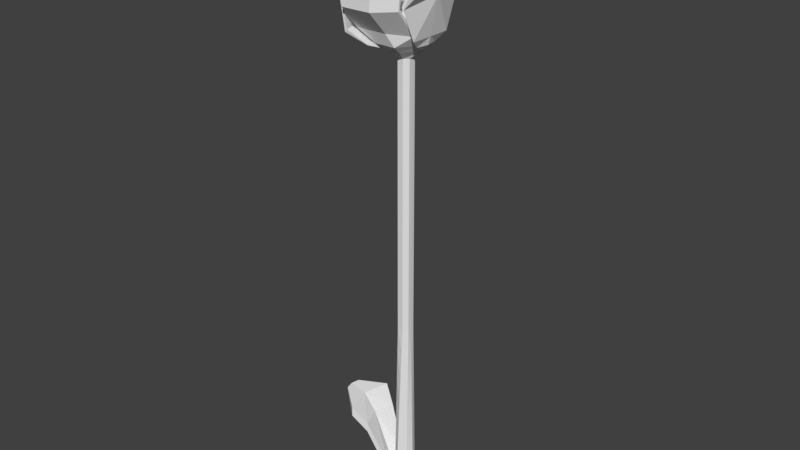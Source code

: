 # Source: tuluo002.blend  (saved by Blender 2.79.0; exported with 4.5.12 LTS)
import bpy
from mathutils import Matrix  # noqa: F401  (used for matrix-valued properties, if any)

bpy.ops.wm.read_factory_settings(use_empty=True)
scene = bpy.context.scene
scene.name = 'Scene'

# ---- collections
col_collection_1 = bpy.data.collections.new('Collection 1'); scene.collection.children.link(col_collection_1)

# ---- world
world_world = bpy.data.worlds.new('World'); scene.world = world_world
world_world.color = (0.05088, 0.05088, 0.05088)
world_world.use_sun_shadow = False
world_world.sun_shadow_jitter_overblur = 0.0
world_world.cycles.sampling_method = 'MANUAL'

# ---- meshes
me_cube_001 = bpy.data.meshes.new('Cube.001')
me_cube_001.from_pydata([(-0.08227, -0.07803, -0.01054), (-0.03294, -0.08222, 1.989), (0.08226, -0.07803, -0.01054), (0.07553, -0.03963, 1.989), (-0.1163, 0.0, -0.01054), (-0.0767, 0.0, 1.989), (0.1163, 0.0, -0.01054), (0.0767, 0.0, 1.989), (-4.051e-08, -0.152, -0.01054), (0.03012, -0.08339, 1.989), (0.2626, 0.0, 5.194), (-3.087e-08, 0.0, -0.01054), (0.2047, 0.0, 5.074), (0.2014, 0.0, 5.074), (0.07364, -0.1869, 5.074), (-0.1038, -0.1815, 5.074), (-0.227, 0.0, 5.074), (0.2036, 0.0, 5.336), (0.2582, 0.0, 5.194), (0.08977, -0.259, 5.194), (-0.1442, -0.2519, 5.194), (-0.3065, 0.0, 5.194), (0.01445, -0.02332, 5.455), (0.2003, 0.0, 5.336), (0.07332, -0.1916, 5.336), (-0.103, -0.1863, 5.336), (-0.2253, 0.0, 5.336), (-0.01952, -0.05002, 5.878), (-0.011, 0.0, 5.59), (-0.001249, -0.01916, 5.59), (-0.1308, 0.0, 5.426), (0.0273, 0.0, 5.455), (0.1328, 0.0, 5.426), (-0.003394, -0.02278, 5.455), (0.05415, -0.1045, 5.426), (-0.055, -0.1011, 5.426), (-0.01578, 0.0, 5.455), (0.02292, 0.0, 5.59), (0.009909, 0.0, 5.939), (0.01377, -0.02518, 5.939), (-0.002507, -0.02468, 5.939), (0.004056, 0.0, 5.939), (-0.007669, -0.03375, 5.951), (0.03604, 0.0, 5.951), (-0.0138, 0.0, 5.939), (-0.05116, 0.0, 5.935), (0.02667, -0.05204, 5.935), (0.05975, 0.0, 5.935), (-0.02919, -0.06379, 5.911), (-0.0253, 0.0, 5.951), (0.08001, 0.0, 5.911), (0.01774, -0.03452, 5.951), (-0.01927, -0.05064, 5.935), (0.01581, 0.0, 5.939), (-0.0517, 0.0, 5.878), (0.02685, -0.05143, 5.878), (0.03429, -0.06572, 5.911), (0.04375, 0.0, 5.859), (-0.0337, 0.0, 5.859), (0.02549, 0.0, 5.939), (0.06025, 0.0, 5.878), (0.0008198, 0.0, 5.939), (0.02292, 0.0, 5.853), (-0.01144, -0.03753, 5.859), (0.02064, -0.03851, 5.859), (-0.07324, 0.0, 5.911), (0.0128, -0.01959, 5.694), (-0.001249, -0.01916, 5.853), (-0.011, 0.0, 5.853), (0.0128, -0.01959, 5.853), (0.0128, -0.01959, 5.59), (-0.001249, -0.01916, 5.694), (0.02292, 0.0, 5.694), (-0.011, 0.0, 5.694), (-0.1038, -0.1815, 5.048), (-0.227, 0.0, 5.048), (0.2014, 0.0, 5.048), (0.07364, -0.1869, 5.048), (0.2047, 0.0, 5.048), (0.2631, 0.0, 5.142), (0.2356, -0.1343, 5.142), (0.2356, -0.1343, 5.116), (0.2631, 0.0, 5.116), (0.2876, 0.0, 5.237), (0.283, -0.2384, 5.237), (0.283, -0.2384, 5.2), (0.2876, 0.0, 5.2), (0.364, 0.0, 5.639), (0.2645, -0.377, 5.548), (0.278, -0.377, 5.518), (0.3774, 0.0, 5.609), (0.8754, 0.0, 6.33), (0.4649, -0.3334, 5.969), (0.4783, -0.3334, 5.938), (0.8889, 0.0, 6.3), (-0.1803, -0.3324, 5.104), (-0.1803, -0.3324, 5.131), (-0.3034, 0.0, 5.131), (-0.3034, 0.0, 5.104), (-0.3542, -0.4408, 5.22), (-0.3282, -0.4408, 5.247), (-0.4773, 0.0, 5.247), (-0.4773, 0.0, 5.22), (-0.3892, -0.4697, 5.586), (-0.3605, -0.4697, 5.612), (-0.4836, 0.0, 5.612), (-0.5124, 0.0, 5.586), (-0.9105, -0.3176, 6.289), (-0.9105, -0.3176, 6.316), (-1.034, 0.0, 6.316), (-1.034, 0.0, 6.289), (-0.1377, -0.2776, 5.121), (-0.1377, -0.2776, 5.148), (0.09669, -0.283, 5.148), (0.2245, -0.08132, 5.148), (0.2245, -0.08132, 5.121), (0.09669, -0.283, 5.121), (-0.3035, -0.3347, 5.251), (-0.3035, -0.3151, 5.269), (0.0386, -0.3186, 5.273), (0.2606, -0.1841, 5.257), (0.2606, -0.2038, 5.239), (0.0386, -0.3383, 5.255), (-0.2968, -0.5423, 5.488), (-0.2968, -0.5227, 5.506), (0.03056, -0.5262, 5.51), (0.2663, -0.4066, 5.534), (0.2663, -0.4263, 5.516), (0.03056, -0.5459, 5.492), (-0.2583, -0.5264, 6.117), (-0.2583, -0.5068, 6.134), (0.06907, -0.5104, 6.138), (0.3048, -0.3907, 6.162), (0.3048, -0.4104, 6.144), (0.06907, -0.53, 6.121), (-0.0769, -0.8872, 6.328), (-0.0769, -0.8787, 6.336), (0.06399, -0.8803, 6.338), (0.1655, -0.8288, 6.348), (0.1655, -0.8372, 6.34), (0.06399, -0.8887, 6.33), (-0.0767, 0.0, 4.954), (0.03012, -0.08338, 4.954), (-0.03294, -0.08222, 4.954), (0.07553, -0.03962, 4.954), (0.0767, 0.0, 4.954), (-0.08101, -0.07814, 0.04018), (0.08209, -0.07706, 0.04018), (0.1153, 0.0, 0.04018), (-0.1153, 0.0, 0.04018), (0.0007637, -0.1503, 0.04018), (-0.2091, 0.0, 0.06689), (-0.1334, -0.1332, 0.06689), (-0.2069, 0.0, 0.1797), (-0.1306, -0.1335, 0.1797), (-0.4382, 0.0, 0.5829), (-0.3624, -0.2188, 0.5829), (-0.436, 0.0, 0.6957), (-0.3597, -0.2191, 0.6957), (-0.5902, 0.0, 0.7693), (-0.5144, -0.2951, 0.7693), (-0.5879, 0.0, 0.8821), (-0.5116, -0.2953, 0.8821), (-0.7827, 0.0, 0.8965), (-0.7621, -0.0916, 0.8965), (-0.7821, 0.0, 0.9272), (-0.7613, -0.09162, 0.9272), (-0.0767, 0.0, 4.583), (-0.0767, 0.0, 4.159), (-0.0767, 0.0, 3.736), (-0.0767, 0.0, 3.312), (-0.0767, 0.0, 2.889), (-0.0767, 0.0, 2.465), (0.03012, -0.08338, 4.583), (0.03012, -0.08339, 4.159), (0.03012, -0.08339, 3.736), (0.03012, -0.08339, 3.312), (0.03012, -0.08339, 2.889), (0.03012, -0.08339, 2.465), (-0.03294, -0.08222, 2.465), (-0.03294, -0.08222, 2.889), (-0.03294, -0.08222, 3.312), (-0.03294, -0.08222, 3.736), (-0.03294, -0.08222, 4.159), (-0.03294, -0.08222, 4.583), (0.07553, -0.03963, 2.465), (0.07553, -0.03963, 2.889), (0.07553, -0.03963, 3.312), (0.07553, -0.03963, 3.736), (0.07553, -0.03962, 4.159), (0.07553, -0.03962, 4.583), (0.0767, 0.0, 2.465), (0.0767, 0.0, 2.889), (0.0767, 0.0, 3.312), (0.0767, 0.0, 3.736), (0.0767, 0.0, 4.159), (0.0767, 0.0, 4.583), (-0.07178, -0.07892, 0.4145), (-0.06377, -0.0796, 0.7394), (-0.05576, -0.08028, 1.064), (-0.04775, -0.08096, 1.389), (-0.03973, -0.08164, 1.714), (0.07646, -0.04492, 1.714), (0.07755, -0.05115, 1.389), (0.07865, -0.05739, 1.064), (0.07974, -0.06363, 0.7394), (0.08083, -0.06987, 0.4145), (0.08216, 0.0, 1.714), (0.0886, 0.0, 1.389), (0.09504, 0.0, 1.064), (0.1015, 0.0, 0.7394), (0.1079, 0.0, 0.4145), (-0.08216, 0.0, 1.714), (-0.0886, 0.0, 1.389), (-0.09504, 0.0, 1.064), (-0.1015, 0.0, 0.7394), (-0.1079, 0.0, 0.4145), (0.02597, -0.09284, 1.714), (0.02108, -0.104, 1.389), (0.01618, -0.1151, 1.064), (0.01129, -0.1263, 0.7394), (0.0064, -0.1374, 0.4145)], [], [(207, 7, 3, 202), (217, 9, 1, 201), (11, 6, 2, 8), (77, 76, 115, 116), (201, 1, 5, 212), (15, 16, 97, 96), (4, 11, 8, 0), (202, 3, 9, 217), (13, 12, 10, 18), (16, 15, 20, 21), (12, 13, 80, 79), (15, 74, 111, 112), (21, 20, 25, 26), (19, 18, 23, 24), (15, 14, 19, 20), (14, 13, 18, 19), (26, 25, 35, 30), (24, 23, 32, 34), (20, 19, 24, 25), (18, 10, 17, 23), (36, 33, 29, 28), (25, 24, 34, 35), (22, 31, 37, 70), (35, 34, 22, 33), (30, 35, 33, 36), (34, 32, 31, 22), (33, 22, 70, 29), (53, 38, 39, 59), (41, 61, 44, 40), (38, 41, 40, 39), (49, 42, 40, 44), (51, 43, 59, 39), (42, 51, 39, 40), (46, 47, 43, 51), (52, 46, 51, 42), (45, 52, 42, 49), (56, 50, 47, 46), (65, 48, 52, 45), (48, 56, 46, 52), (55, 60, 50, 56), (27, 55, 56, 48), (54, 27, 48, 65), (63, 64, 55, 27), (64, 57, 60, 55), (58, 63, 27, 54), (68, 67, 63, 58), (69, 62, 57, 64), (67, 69, 64, 63), (73, 71, 67, 68), (66, 72, 62, 69), (71, 66, 69, 67), (28, 29, 71, 73), (70, 37, 72, 66), (29, 70, 66, 71), (143, 142, 77, 74), (144, 145, 78, 76), (141, 143, 74, 75), (142, 144, 76, 77), (81, 82, 86, 85), (13, 76, 81, 80), (76, 78, 82, 81), (85, 86, 90, 89), (80, 81, 85, 84), (79, 80, 84, 83), (87, 88, 92, 91), (84, 85, 89, 88), (83, 84, 88, 87), (93, 94, 91, 92), (89, 90, 94, 93), (88, 89, 93, 92), (98, 95, 99, 102), (74, 15, 96, 95), (75, 74, 95, 98), (100, 101, 105, 104), (96, 97, 101, 100), (95, 96, 100, 99), (106, 103, 107, 110), (99, 100, 104, 103), (102, 99, 103, 106), (110, 107, 108, 109), (104, 105, 109, 108), (103, 104, 108, 107), (111, 116, 122, 117), (114, 113, 119, 120), (76, 13, 114, 115), (14, 15, 112, 113), (74, 77, 116, 111), (13, 14, 113, 114), (122, 121, 127, 128), (119, 118, 124, 125), (115, 114, 120, 121), (113, 112, 118, 119), (112, 111, 117, 118), (116, 115, 121, 122), (123, 128, 134, 129), (124, 123, 129, 130), (120, 119, 125, 126), (118, 117, 123, 124), (117, 122, 128, 123), (121, 120, 126, 127), (132, 131, 137, 138), (134, 133, 139, 140), (127, 126, 132, 133), (125, 124, 130, 131), (128, 127, 133, 134), (126, 125, 131, 132), (140, 139, 138, 137), (135, 140, 137, 136), (130, 129, 135, 136), (129, 134, 140, 135), (133, 132, 138, 139), (131, 130, 136, 137), (173, 190, 144, 142), (167, 184, 143, 141), (190, 196, 145, 144), (184, 173, 142, 143), (2, 147, 150, 8), (146, 149, 153, 154), (8, 150, 146, 0), (6, 148, 147, 2), (154, 153, 157, 158), (0, 146, 154, 152), (4, 0, 152, 151), (158, 157, 161, 162), (152, 154, 158, 156), (151, 152, 156, 155), (159, 160, 164, 163), (156, 158, 162, 160), (155, 156, 160, 159), (164, 166, 165, 163), (162, 161, 165, 166), (160, 162, 166, 164), (1, 9, 178, 179), (179, 178, 177, 180), (180, 177, 176, 181), (181, 176, 175, 182), (182, 175, 174, 183), (183, 174, 173, 184), (3, 7, 191, 185), (185, 191, 192, 186), (186, 192, 193, 187), (187, 193, 194, 188), (188, 194, 195, 189), (189, 195, 196, 190), (5, 1, 179, 172), (172, 179, 180, 171), (171, 180, 181, 170), (170, 181, 182, 169), (169, 182, 183, 168), (168, 183, 184, 167), (9, 3, 185, 178), (178, 185, 186, 177), (177, 186, 187, 176), (176, 187, 188, 175), (175, 188, 189, 174), (174, 189, 190, 173), (147, 206, 221, 150), (206, 205, 220, 221), (205, 204, 219, 220), (204, 203, 218, 219), (203, 202, 217, 218), (146, 197, 216, 149), (197, 198, 215, 216), (198, 199, 214, 215), (199, 200, 213, 214), (200, 201, 212, 213), (150, 221, 197, 146), (221, 220, 198, 197), (220, 219, 199, 198), (219, 218, 200, 199), (218, 217, 201, 200), (148, 211, 206, 147), (211, 210, 205, 206), (210, 209, 204, 205), (209, 208, 203, 204), (208, 207, 202, 203)])
_uv = me_cube_001.uv_layers.new(name='UVMap')
_uv.uv.foreach_set('vector', [0.4289, 0.3464, 0.4287, 0.4017, 0.4196, 0.4028, 0.4176, 0.3475, 0.9777, 0.923, 0.9748, 0.8676, 0.9877, 0.8695, 0.9888, 0.9252, 0.7128, 0.5253, 0.6901, 0.5194, 0.6967, 0.5059, 0.7128, 0.4957, 0.167, 0.0234, 0.2356, 0.02288, 0.2217, 0.04034, 0.1497, 0.04122, 0.7935, 0.2905, 0.7958, 0.3349, 0.7674, 0.3361, 0.7654, 0.2916, 0.6769, 0.0, 0.74, 0.01326, 0.7438, 0.03191, 0.6366, 0.02026, 0.7531, 0.01339, 0.7671, 0.0, 0.8099, 0.007052, 0.7792, 0.01309, 0.4176, 0.3475, 0.4196, 0.4028, 0.4003, 0.4029, 0.3963, 0.3475, 0.1262, 0.5499, 0.1264, 0.5495, 0.1653, 0.5422, 0.1651, 0.5428, 0.5274, 0.4632, 0.5264, 0.4186, 0.569, 0.4114, 0.569, 0.4725, 0.5272, 0.5128, 0.5264, 0.5129, 0.5475, 0.4893, 0.5537, 0.5145, 0.07668, 0.5271, 0.07585, 0.5325, 0.0586, 0.5153, 0.05943, 0.5099, 0.6924, 0.6148, 0.6083, 0.5901, 0.6346, 0.5656, 0.6969, 0.5843, 0.1655, 0.6053, 0.1651, 0.5428, 0.2047, 0.5517, 0.2048, 0.5983, 0.7384, 0.5384, 0.7384, 0.563, 0.6969, 0.5604, 0.6969, 0.528, 0.1262, 0.5959, 0.1262, 0.5499, 0.1651, 0.5428, 0.1655, 0.6053, 0.6969, 0.5843, 0.6346, 0.5656, 0.6624, 0.5461, 0.6969, 0.5577, 0.5791, 0.5573, 0.5264, 0.5573, 0.5422, 0.5367, 0.5711, 0.5355, 0.6083, 0.5901, 0.5907, 0.5514, 0.6213, 0.5364, 0.6346, 0.5656, 0.1651, 0.5428, 0.1653, 0.5422, 0.2048, 0.5512, 0.2047, 0.5517, 0.7132, 0.4952, 0.7053, 0.4957, 0.7042, 0.4741, 0.7107, 0.4737, 0.6346, 0.5656, 0.6213, 0.5364, 0.6542, 0.528, 0.6624, 0.5461, 0.7022, 0.4139, 0.6943, 0.4139, 0.6972, 0.387, 0.7037, 0.3869, 0.6624, 0.5461, 0.6542, 0.528, 0.6825, 0.5303, 0.6838, 0.5333, 0.6969, 0.5577, 0.6624, 0.5461, 0.6838, 0.5333, 0.6913, 0.5351, 0.5711, 0.5355, 0.5422, 0.5367, 0.5491, 0.5189, 0.5555, 0.5192, 0.7398, 0.3968, 0.7362, 0.3963, 0.7361, 0.3693, 0.739, 0.3697, 0.5724, 0.3804, 0.5709, 0.3806, 0.5723, 0.3755, 0.5749, 0.3801, 0.577, 0.3822, 0.5777, 0.3819, 0.5809, 0.3806, 0.5809, 0.3861, 0.5757, 0.3827, 0.577, 0.3822, 0.5809, 0.3861, 0.5774, 0.3877, 0.5757, 0.3806, 0.5757, 0.3883, 0.5712, 0.3872, 0.5709, 0.3816, 0.5755, 0.3743, 0.5796, 0.3806, 0.5749, 0.3801, 0.5723, 0.3755, 0.5787, 0.3696, 0.5787, 0.3647, 0.5826, 0.3649, 0.5826, 0.368, 0.5787, 0.3647, 0.5787, 0.3743, 0.5709, 0.3724, 0.5716, 0.3661, 0.5814, 0.4264, 0.5726, 0.4317, 0.569, 0.4278, 0.5739, 0.4249, 0.5808, 0.4141, 0.5814, 0.4264, 0.5739, 0.4249, 0.5727, 0.4171, 0.7144, 0.3206, 0.6901, 0.3203, 0.6946, 0.3162, 0.7132, 0.3163, 0.5898, 0.4114, 0.5898, 0.4273, 0.5814, 0.4264, 0.5808, 0.4141, 0.5898, 0.4273, 0.5776, 0.4347, 0.5726, 0.4317, 0.5814, 0.4264, 0.7122, 0.3277, 0.6937, 0.3275, 0.6901, 0.3203, 0.7144, 0.3206, 0.5737, 0.3575, 0.5833, 0.3575, 0.584, 0.3647, 0.5709, 0.3647, 0.7112, 0.4217, 0.6934, 0.4236, 0.6901, 0.4166, 0.7132, 0.4139, 0.5768, 0.353, 0.5834, 0.353, 0.5833, 0.3575, 0.5737, 0.3575, 0.7103, 0.3321, 0.6968, 0.332, 0.6937, 0.3275, 0.7122, 0.3277, 0.7095, 0.427, 0.6963, 0.4282, 0.6934, 0.4236, 0.7112, 0.4217, 0.707, 0.4306, 0.7004, 0.431, 0.6963, 0.4282, 0.7095, 0.427, 0.7075, 0.3339, 0.701, 0.3339, 0.6968, 0.332, 0.7103, 0.3321, 0.7004, 0.431, 0.6987, 0.4327, 0.6924, 0.432, 0.6963, 0.4282, 0.7092, 0.4566, 0.7027, 0.457, 0.7004, 0.431, 0.707, 0.4306, 0.7052, 0.3659, 0.6987, 0.3659, 0.701, 0.3339, 0.7075, 0.3339, 0.7393, 0.3487, 0.7365, 0.3482, 0.737, 0.3162, 0.7398, 0.3166, 0.7107, 0.4737, 0.7042, 0.4741, 0.7027, 0.457, 0.7092, 0.4566, 0.7037, 0.3869, 0.6972, 0.387, 0.6987, 0.3659, 0.7052, 0.3659, 0.739, 0.3697, 0.7361, 0.3693, 0.7365, 0.3482, 0.7393, 0.3487, 0.5397, 0.345, 0.5337, 0.353, 0.4955, 0.342, 0.5129, 0.3195, 0.201, 0.0009365, 0.2102, 0.0, 0.2363, 0.02298, 0.2356, 0.02288, 0.5674, 0.3405, 0.5397, 0.345, 0.5129, 0.3195, 0.5764, 0.3063, 0.1817, 0.0005655, 0.201, 0.0009365, 0.2356, 0.02288, 0.167, 0.0234, 0.2121, 0.0409, 0.248, 0.03847, 0.2527, 0.05623, 0.198, 0.06194, 0.9017, 0.4557, 0.9042, 0.4517, 0.9345, 0.4756, 0.9319, 0.4795, 0.2356, 0.02288, 0.2363, 0.02298, 0.248, 0.03847, 0.2121, 0.0409, 0.198, 0.06194, 0.2527, 0.05623, 0.2691, 0.1415, 0.164, 0.1292, 0.9319, 0.4795, 0.9345, 0.4756, 0.9586, 0.4974, 0.955, 0.503, 0.5537, 0.5145, 0.5475, 0.4893, 0.5766, 0.4725, 0.5766, 0.5189, 0.43, 0.3994, 0.5264, 0.353, 0.5264, 0.4395, 0.4719, 0.5655, 0.955, 0.503, 0.9586, 0.4974, 0.9586, 0.5622, 0.9533, 0.5677, 0.9015, 0.474, 0.955, 0.503, 0.9533, 0.5677, 0.8765, 0.529, 0.2132, 0.2192, 0.3716, 0.2969, 0.3687, 0.3026, 0.2103, 0.2248, 0.164, 0.1292, 0.2691, 0.1415, 0.3716, 0.2969, 0.2132, 0.2192, 0.1611, 0.1349, 0.164, 0.1292, 0.2132, 0.2192, 0.2103, 0.2248, 0.5806, 0.2875, 0.4734, 0.2987, 0.4522, 0.2565, 0.5907, 0.2468, 0.8797, 0.0, 0.8837, 0.004597, 0.8505, 0.03275, 0.8465, 0.02815, 0.5764, 0.3063, 0.5129, 0.3195, 0.4734, 0.2987, 0.5806, 0.2875, 0.6121, 0.05868, 0.7531, 0.07237, 0.7381, 0.1331, 0.5907, 0.1229, 0.6366, 0.02026, 0.7438, 0.03191, 0.7531, 0.07237, 0.6121, 0.05868, 0.8465, 0.02815, 0.8505, 0.03275, 0.8191, 0.07031, 0.8099, 0.06687, 0.5769, 0.1835, 0.43, 0.1929, 0.4878, 0.01564, 0.5907, 0.004237, 0.8099, 0.06687, 0.8191, 0.07031, 0.8626, 0.1384, 0.8529, 0.135, 0.5907, 0.2468, 0.4522, 0.2565, 0.43, 0.1929, 0.5769, 0.1835, 0.5907, 0.004237, 0.4878, 0.01564, 0.4866, 0.0114, 0.5895, 0.0, 0.5907, 0.1229, 0.7381, 0.1331, 0.7531, 0.3162, 0.6502, 0.3044, 0.8529, 0.135, 0.8626, 0.1384, 0.8837, 0.2704, 0.8797, 0.2658, 0.5269, 0.3857, 0.5264, 0.353, 0.5709, 0.3629, 0.5709, 0.4114, 0.6893, 0.528, 0.6316, 0.5251, 0.6123, 0.4988, 0.6901, 0.5043, 0.8738, 0.2704, 0.8765, 0.2744, 0.8609, 0.2934, 0.8582, 0.2894, 0.7147, 0.5006, 0.7144, 0.4763, 0.7511, 0.469, 0.7511, 0.5011, 0.5129, 0.3195, 0.4955, 0.342, 0.4622, 0.3319, 0.4847, 0.3022, 0.743, 0.4247, 0.743, 0.463, 0.7144, 0.469, 0.7168, 0.4283, 0.1245, 0.06776, 0.2009, 0.0683, 0.1505, 0.1297, 0.07477, 0.1203, 0.1098, 0.4864, 0.01183, 0.4818, 0.0, 0.4298, 0.09376, 0.4342, 0.8582, 0.2894, 0.8609, 0.2934, 0.8416, 0.3196, 0.8352, 0.3192, 0.1262, 0.5135, 0.05943, 0.5099, 0.01183, 0.4818, 0.1098, 0.4864, 0.05943, 0.5099, 0.0586, 0.5153, 0.009271, 0.485, 0.01183, 0.4818, 0.1497, 0.04122, 0.2217, 0.04034, 0.2009, 0.0683, 0.1245, 0.06776, 0.95, 0.1408, 0.8837, 0.1275, 0.8837, 0.0, 0.95, 0.01326, 0.9368, 0.3647, 0.9307, 0.3656, 0.9687, 0.2713, 0.9748, 0.2704, 0.6901, 0.5043, 0.6123, 0.4988, 0.5907, 0.4475, 0.6713, 0.4446, 0.9748, 0.4218, 0.9687, 0.4227, 0.9307, 0.3656, 0.9368, 0.3647, 0.9687, 0.4227, 0.912, 0.4517, 0.8765, 0.3933, 0.9307, 0.3656, 0.8352, 0.3192, 0.8416, 0.3196, 0.8163, 0.3874, 0.8099, 0.387, 0.2985, 0.5347, 0.366, 0.5359, 0.3638, 0.6016, 0.3347, 0.601, 0.08298, 0.2477, 0.1587, 0.2571, 0.03261, 0.3026, 0.0, 0.2985, 0.8099, 0.387, 0.8163, 0.3874, 0.8765, 0.4784, 0.8701, 0.478, 0.09376, 0.4342, 0.0, 0.4298, 0.03244, 0.3026, 0.1262, 0.3069, 0.07477, 0.1203, 0.1505, 0.1297, 0.1587, 0.2571, 0.08298, 0.2477, 0.6713, 0.4446, 0.5907, 0.4475, 0.6095, 0.319, 0.6901, 0.3162, 0.366, 0.6032, 0.337, 0.6027, 0.3347, 0.601, 0.3638, 0.6016, 0.7144, 0.3372, 0.733, 0.3162, 0.7361, 0.3169, 0.7175, 0.3379, 0.7361, 0.4247, 0.7288, 0.4229, 0.7144, 0.3372, 0.7175, 0.3379, 0.06824, 0.6178, 0.0, 0.6178, 0.001854, 0.5325, 0.03123, 0.5325, 0.8701, 0.478, 0.8765, 0.4784, 0.8163, 0.5682, 0.8135, 0.5681, 0.2985, 0.621, 0.2331, 0.621, 0.2697, 0.5347, 0.2979, 0.5347, 0.4094, 0.9252, 0.4287, 0.9252, 0.43, 1.0, 0.4107, 1.0, 0.7797, 0.7604, 0.8081, 0.7592, 0.8099, 0.82, 0.7815, 0.8212, 0.9888, 0.7036, 1.0, 0.7017, 1.0, 0.7635, 0.9888, 0.7654, 0.9887, 0.3471, 0.9758, 0.3453, 0.976, 0.2704, 0.9888, 0.2723, 0.4054, 0.001319, 0.4057, 0.0115, 0.3723, 0.01137, 0.3716, 0.001183, 0.3113, 0.3026, 0.3366, 0.3068, 0.3357, 0.341, 0.2911, 0.3315, 0.8099, 0.007052, 0.8098, 0.01518, 0.7796, 0.02125, 0.7792, 0.01309, 0.43, 0.0, 0.4299, 0.01019, 0.4057, 0.0115, 0.4054, 0.001319, 0.2911, 0.3315, 0.3357, 0.341, 0.3241, 0.4536, 0.2545, 0.4442, 0.3632, 0.4988, 0.3554, 0.49, 0.3542, 0.458, 0.3716, 0.4776, 0.2299, 0.5382, 0.2045, 0.5422, 0.1883, 0.5229, 0.2331, 0.5138, 0.2545, 0.4442, 0.3241, 0.4536, 0.325, 0.5029, 0.2331, 0.4936, 0.3716, 0.4776, 0.3542, 0.458, 0.3381, 0.3494, 0.3555, 0.369, 0.2331, 0.5138, 0.1883, 0.5229, 0.1531, 0.4106, 0.2227, 0.402, 0.2246, 0.3526, 0.1328, 0.3608, 0.2048, 0.3096, 0.2331, 0.3074, 0.3555, 0.369, 0.3381, 0.3494, 0.3542, 0.3026, 0.3716, 0.3222, 0.2227, 0.402, 0.1531, 0.4106, 0.1328, 0.3608, 0.2246, 0.3526, 0.2048, 0.3096, 0.203, 0.3048, 0.2313, 0.3026, 0.2331, 0.3074, 0.2331, 0.4936, 0.325, 0.5029, 0.3366, 0.5347, 0.3083, 0.5322, 0.1328, 0.3608, 0.1262, 0.3432, 0.203, 0.3048, 0.2048, 0.3096, 0.9877, 0.8695, 0.9748, 0.8676, 0.975, 0.7718, 0.9878, 0.7737, 0.9878, 0.7737, 0.975, 0.7718, 0.9751, 0.6865, 0.988, 0.6884, 0.988, 0.6884, 0.9751, 0.6865, 0.9753, 0.6012, 0.9882, 0.6031, 0.9882, 0.6031, 0.9753, 0.6012, 0.9755, 0.5159, 0.9883, 0.5178, 0.9883, 0.5178, 0.9755, 0.5159, 0.9756, 0.4306, 0.9885, 0.4325, 0.9885, 0.4325, 0.9756, 0.4306, 0.9758, 0.3453, 0.9887, 0.3471, 0.9888, 0.2723, 1.0, 0.2704, 1.0, 0.3495, 0.9888, 0.3514, 0.9888, 0.3514, 1.0, 0.3495, 1.0, 0.42, 0.9888, 0.4218, 0.9888, 0.4218, 1.0, 0.42, 1.0, 0.4904, 0.9888, 0.4923, 0.9888, 0.4923, 1.0, 0.4904, 1.0, 0.5608, 0.9888, 0.5627, 0.9888, 0.5627, 1.0, 0.5608, 1.0, 0.6313, 0.9888, 0.6332, 0.9888, 0.6332, 1.0, 0.6313, 1.0, 0.7017, 0.9888, 0.7036, 0.7674, 0.3361, 0.7958, 0.3349, 0.7981, 0.4127, 0.7696, 0.4139, 0.7696, 0.4139, 0.7981, 0.4127, 0.8001, 0.482, 0.7717, 0.4832, 0.7717, 0.4832, 0.8001, 0.482, 0.8021, 0.5513, 0.7737, 0.5525, 0.7737, 0.5525, 0.8021, 0.5513, 0.8041, 0.6206, 0.7757, 0.6218, 0.7757, 0.6218, 0.8041, 0.6206, 0.8061, 0.6899, 0.7777, 0.6911, 0.7777, 0.6911, 0.8061, 0.6899, 0.8081, 0.7592, 0.7797, 0.7604, 0.4003, 0.4029, 0.4196, 0.4028, 0.4212, 0.4986, 0.4019, 0.4986, 0.4019, 0.4986, 0.4212, 0.4986, 0.4227, 0.5839, 0.4034, 0.5839, 0.4034, 0.5839, 0.4227, 0.5839, 0.4242, 0.6692, 0.4049, 0.6692, 0.4049, 0.6692, 0.4242, 0.6692, 0.4257, 0.7545, 0.4064, 0.7546, 0.4064, 0.7546, 0.4257, 0.7545, 0.4272, 0.8399, 0.4079, 0.8399, 0.4079, 0.8399, 0.4272, 0.8399, 0.4287, 0.9252, 0.4094, 0.9252, 0.4057, 0.0115, 0.4084, 0.08665, 0.3777, 0.08654, 0.3723, 0.01137, 0.4084, 0.08665, 0.4107, 0.1519, 0.3824, 0.1518, 0.3777, 0.08654, 0.4107, 0.1519, 0.413, 0.2171, 0.387, 0.217, 0.3824, 0.1518, 0.413, 0.2171, 0.4153, 0.2823, 0.3917, 0.2823, 0.387, 0.217, 0.4153, 0.2823, 0.4176, 0.3475, 0.3963, 0.3475, 0.3917, 0.2823, 0.7796, 0.02125, 0.7827, 0.08147, 0.7561, 0.08197, 0.7535, 0.02158, 0.7827, 0.08147, 0.7854, 0.1337, 0.7584, 0.1344, 0.7561, 0.08197, 0.7854, 0.1337, 0.7881, 0.186, 0.7608, 0.1868, 0.7584, 0.1344, 0.7881, 0.186, 0.7908, 0.2383, 0.7631, 0.2392, 0.7608, 0.1868, 0.7908, 0.2383, 0.7935, 0.2905, 0.7654, 0.2916, 0.7631, 0.2392, 0.8098, 0.01518, 0.8086, 0.07518, 0.7827, 0.08147, 0.7796, 0.02125, 0.8086, 0.07518, 0.8076, 0.1273, 0.7854, 0.1337, 0.7827, 0.08147, 0.8076, 0.1273, 0.8066, 0.1793, 0.7881, 0.186, 0.7854, 0.1337, 0.8066, 0.1793, 0.8056, 0.2314, 0.7908, 0.2383, 0.7881, 0.186, 0.8056, 0.2314, 0.8046, 0.2835, 0.7935, 0.2905, 0.7908, 0.2383, 0.4299, 0.01019, 0.4297, 0.08537, 0.4084, 0.08665, 0.4057, 0.0115, 0.4297, 0.08537, 0.4295, 0.1506, 0.4107, 0.1519, 0.4084, 0.08665, 0.4295, 0.1506, 0.4293, 0.2159, 0.413, 0.2171, 0.4107, 0.1519, 0.4293, 0.2159, 0.4291, 0.2811, 0.4153, 0.2823, 0.413, 0.2171, 0.4291, 0.2811, 0.4289, 0.3464, 0.4176, 0.3475, 0.4153, 0.2823])
me_cube_001.use_remesh_preserve_volume = False
me_cube_001.use_remesh_preserve_attributes = False
me_cube_001.use_mirror_vertex_groups = False
me_cube_001.update()

# ---- objects
ob_cube = bpy.data.objects.new('Cube', me_cube_001)

# ---- transforms, parenting, visibility, modifiers, constraints
ob_cube.location = (0.0, 0.0, 0.0)
ob_cube.lineart.crease_threshold = 0.0
_m = ob_cube.modifiers.new('Mirror', 'MIRROR')
_m.use_axis = (False, True, False)
_m.use_clip = True

# ---- collection membership
col_collection_1.objects.link(ob_cube)

# ---- scene / render settings (as saved in the file)
scene.frame_start = 1; scene.frame_end = 250; scene.frame_set(1)
scene.render.engine = 'BLENDER_EEVEE_NEXT'
scene.render.resolution_percentage = 50
scene.render.dither_intensity = 0.0
scene.cycles.use_denoising = False
scene.cycles.samples = 128
scene.cycles.sampling_pattern = 'TABULATED_SOBOL'
scene.cycles.use_adaptive_sampling = False
scene.cycles.use_light_tree = False
scene.cycles.blur_glossy = 0.0
scene.cycles.sample_clamp_indirect = 0.0
scene.view_settings.view_transform = 'Standard'
bpy.context.view_layer.update()

# ---- added for rendering (the .blend has no active camera and no usable light): camera, sun
cam_auto = bpy.data.cameras.new('AutoCamera')
cam_auto.lens = 50.0
cam_auto.sensor_width = 36.0
cam_auto.clip_end = 1000.0
ob_auto_camera = bpy.data.objects.new('AutoCamera', cam_auto)
scene.collection.objects.link(ob_auto_camera)
ob_auto_camera.location = (6.28993, -7.63477, 8.25859)
ob_auto_camera.rotation_euler = (1.09748, -7.21219e-08, 0.694738)
scene.camera = ob_auto_camera
light_auto_sun = bpy.data.lights.new('AutoSun', 'SUN')
light_auto_sun.energy = 3.0
light_auto_sun.angle = 0.0523599
ob_auto_sun = bpy.data.objects.new('AutoSun', light_auto_sun)
scene.collection.objects.link(ob_auto_sun)
ob_auto_sun.rotation_euler = (0.872665, 0.174533, 0.523599)
bpy.context.view_layer.update()
